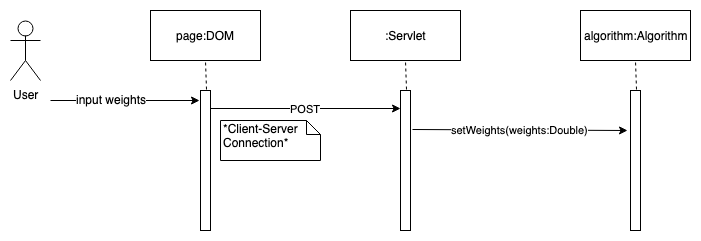

The diagram above was exported from draw.io. Its source (the exported page's mxGraphModel, read from the mxfile embedded in the PNG):
<mxGraphModel dx="918" dy="567" grid="1" gridSize="10" guides="1" tooltips="1" connect="1" arrows="1" fold="1" page="1" pageScale="1" pageWidth="850" pageHeight="1100" math="0" shadow="0">
  <root>
    <mxCell id="0" />
    <mxCell id="1" parent="0" />
    <mxCell id="c_u3UuUaeGh2HeSt2Y5h-1" value="User" style="shape=umlActor;verticalLabelPosition=bottom;labelBackgroundColor=#ffffff;verticalAlign=top;html=1;outlineConnect=0;" vertex="1" parent="1">
      <mxGeometry x="60" y="30" width="30" height="60" as="geometry" />
    </mxCell>
    <mxCell id="c_u3UuUaeGh2HeSt2Y5h-9" value="" style="endArrow=classic;html=1;entryX=-0.1;entryY=0.071;entryDx=0;entryDy=0;entryPerimeter=0;" edge="1" parent="1" target="c_u3UuUaeGh2HeSt2Y5h-11">
      <mxGeometry width="50" height="50" relative="1" as="geometry">
        <mxPoint x="100" y="110" as="sourcePoint" />
        <mxPoint x="220" y="107" as="targetPoint" />
      </mxGeometry>
    </mxCell>
    <mxCell id="c_u3UuUaeGh2HeSt2Y5h-28" value="input weights" style="text;html=1;resizable=0;points=[];align=center;verticalAlign=middle;labelBackgroundColor=#ffffff;" vertex="1" connectable="0" parent="c_u3UuUaeGh2HeSt2Y5h-9">
      <mxGeometry x="-0.1968" y="2" relative="1" as="geometry">
        <mxPoint as="offset" />
      </mxGeometry>
    </mxCell>
    <mxCell id="c_u3UuUaeGh2HeSt2Y5h-11" value="" style="html=1;points=[];perimeter=orthogonalPerimeter;" vertex="1" parent="1">
      <mxGeometry x="250" y="100" width="10" height="140" as="geometry" />
    </mxCell>
    <mxCell id="c_u3UuUaeGh2HeSt2Y5h-12" value="page:DOM" style="html=1;" vertex="1" parent="1">
      <mxGeometry x="200" y="20" width="110" height="50" as="geometry" />
    </mxCell>
    <mxCell id="c_u3UuUaeGh2HeSt2Y5h-13" value="" style="endArrow=none;dashed=1;html=1;entryX=0.5;entryY=1;entryDx=0;entryDy=0;exitX=0.6;exitY=-0.004;exitDx=0;exitDy=0;exitPerimeter=0;" edge="1" parent="1" source="c_u3UuUaeGh2HeSt2Y5h-11" target="c_u3UuUaeGh2HeSt2Y5h-12">
      <mxGeometry width="50" height="50" relative="1" as="geometry">
        <mxPoint x="50" y="280" as="sourcePoint" />
        <mxPoint x="100" y="230" as="targetPoint" />
      </mxGeometry>
    </mxCell>
    <mxCell id="c_u3UuUaeGh2HeSt2Y5h-14" value="" style="html=1;points=[];perimeter=orthogonalPerimeter;" vertex="1" parent="1">
      <mxGeometry x="450" y="100" width="10" height="140" as="geometry" />
    </mxCell>
    <mxCell id="c_u3UuUaeGh2HeSt2Y5h-15" value=":Servlet" style="html=1;" vertex="1" parent="1">
      <mxGeometry x="400" y="20" width="110" height="50" as="geometry" />
    </mxCell>
    <mxCell id="c_u3UuUaeGh2HeSt2Y5h-16" value="" style="endArrow=none;dashed=1;html=1;entryX=0.5;entryY=1;entryDx=0;entryDy=0;exitX=0.6;exitY=-0.004;exitDx=0;exitDy=0;exitPerimeter=0;" edge="1" parent="1" source="c_u3UuUaeGh2HeSt2Y5h-14" target="c_u3UuUaeGh2HeSt2Y5h-15">
      <mxGeometry width="50" height="50" relative="1" as="geometry">
        <mxPoint x="250" y="280" as="sourcePoint" />
        <mxPoint x="300" y="230" as="targetPoint" />
      </mxGeometry>
    </mxCell>
    <mxCell id="c_u3UuUaeGh2HeSt2Y5h-17" value="POST" style="endArrow=classic;html=1;exitX=1;exitY=0.126;exitDx=0;exitDy=0;exitPerimeter=0;" edge="1" parent="1" source="c_u3UuUaeGh2HeSt2Y5h-11" target="c_u3UuUaeGh2HeSt2Y5h-14">
      <mxGeometry width="50" height="50" relative="1" as="geometry">
        <mxPoint x="270" y="120" as="sourcePoint" />
        <mxPoint x="600" y="120" as="targetPoint" />
      </mxGeometry>
    </mxCell>
    <mxCell id="c_u3UuUaeGh2HeSt2Y5h-23" value="" style="html=1;points=[];perimeter=orthogonalPerimeter;" vertex="1" parent="1">
      <mxGeometry x="680" y="100" width="10" height="140" as="geometry" />
    </mxCell>
    <mxCell id="c_u3UuUaeGh2HeSt2Y5h-24" value="algorithm:Algorithm" style="html=1;" vertex="1" parent="1">
      <mxGeometry x="630" y="20" width="110" height="50" as="geometry" />
    </mxCell>
    <mxCell id="c_u3UuUaeGh2HeSt2Y5h-25" value="" style="endArrow=none;dashed=1;html=1;entryX=0.5;entryY=1;entryDx=0;entryDy=0;exitX=0.6;exitY=-0.004;exitDx=0;exitDy=0;exitPerimeter=0;" edge="1" parent="1" source="c_u3UuUaeGh2HeSt2Y5h-23" target="c_u3UuUaeGh2HeSt2Y5h-24">
      <mxGeometry width="50" height="50" relative="1" as="geometry">
        <mxPoint x="480" y="280" as="sourcePoint" />
        <mxPoint x="530" y="230" as="targetPoint" />
      </mxGeometry>
    </mxCell>
    <mxCell id="c_u3UuUaeGh2HeSt2Y5h-26" value="setWeights(weights:Double)" style="endArrow=classic;html=1;exitX=1.2;exitY=0.279;exitDx=0;exitDy=0;exitPerimeter=0;entryX=-0.3;entryY=0.286;entryDx=0;entryDy=0;entryPerimeter=0;" edge="1" parent="1" source="c_u3UuUaeGh2HeSt2Y5h-14" target="c_u3UuUaeGh2HeSt2Y5h-23">
      <mxGeometry width="50" height="50" relative="1" as="geometry">
        <mxPoint x="480" y="140" as="sourcePoint" />
        <mxPoint x="620" y="140" as="targetPoint" />
      </mxGeometry>
    </mxCell>
    <mxCell id="c_u3UuUaeGh2HeSt2Y5h-27" value="*Client-Server Connection*" style="shape=note;whiteSpace=wrap;html=1;size=14;verticalAlign=top;align=left;spacingTop=-6;" vertex="1" parent="1">
      <mxGeometry x="270" y="130" width="100" height="40" as="geometry" />
    </mxCell>
  </root>
</mxGraphModel>